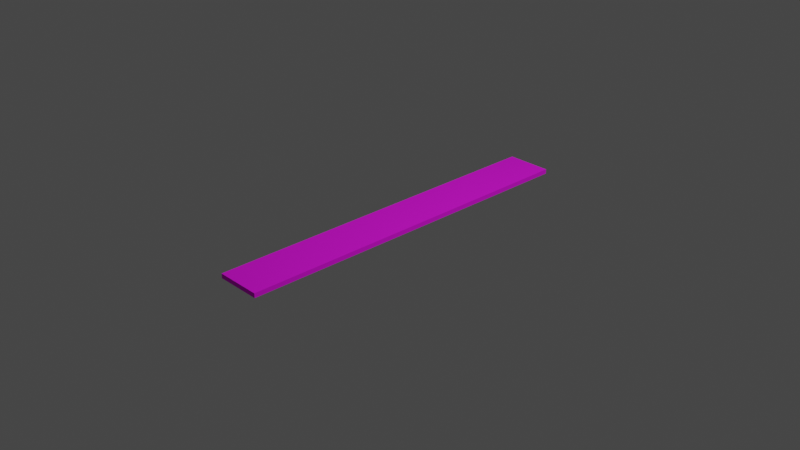 # Source: DamageTapnote.blend  (saved by Blender 3.1.7; exported with 4.5.12 LTS)
import bpy
from mathutils import Matrix  # noqa: F401  (used for matrix-valued properties, if any)

bpy.ops.wm.read_factory_settings(use_empty=True)
scene = bpy.context.scene
scene.name = 'Scene'

# ---- collections
col_collection = bpy.data.collections.new('Collection'); scene.collection.children.link(col_collection)

# ---- images (referenced by path relative to the original .blend; pixels are not part of the script)
import os
ASSET_DIR = os.environ.get("B2B_ASSET_DIR", "")  # directory of the original .blend (textures are referenced by path, not embedded)
HERE = os.path.dirname(os.path.abspath(__file__))  # packed textures are extracted next to this script under _unpacked/

def load_image(name, relpath, width, height, colorspace="sRGB"):
    """Load a texture the original file referenced (path relative to the .blend, or extracted next to this script)."""
    p = next((c for c in (os.path.join(HERE, relpath), os.path.join(ASSET_DIR, relpath)) if relpath and os.path.exists(c)), "")
    if p:
        img = bpy.data.images.load(p, check_existing=True)
        img.name = name
    else:  # same state as the original file: an image datablock whose file is absent (Cycles renders it pink)
        img = bpy.data.images.new(name, width, height)
        img.source = "FILE"
        img.filepath = "//" + (relpath or name)
    img.colorspace_settings.name = colorspace
    return img
img_damagetapnotematerial_png = load_image('damagetapnoteMaterial.png', 'damagetapnoteMaterial.png', 1024, 1024, 'sRGB')

# ---- materials (node trees are filled in below, after node groups)
mat_material = bpy.data.materials.new('Material')
mat_material.alpha_threshold = 0.0
mat_material.use_transparent_shadow = False
mat_material.line_color = (0.0, 0.0, 0.0, 1.0)

# ---- material node trees
mat_material.use_nodes = True; mat_material.node_tree.nodes.clear()
_N = mat_material.node_tree.nodes; _L = mat_material.node_tree.links
n0 = _N.new('ShaderNodeOutputMaterial'); n0.name = 'Material Output'; n0.location = (432, 300)
n1 = _N.new('ShaderNodeBsdfPrincipled'); n1.name = 'Principled BSDF'; n1.location = (142, 300)
n1.distribution = 'GGX'
n1.subsurface_method = 'RANDOM_WALK_SKIN'
n1.inputs[2].default_value = 1.0
n1.inputs[3].default_value = 1.45
n1.inputs[27].default_value = (0.0, 0.0, 0.0, 1.0)
n1.inputs[28].default_value = 1.0
n2 = _N.new('ShaderNodeTexImage'); n2.name = 'Image Texture'; n2.location = (-137, 162)
n2.image = img_damagetapnotematerial_png
n3 = _N.new('ShaderNodeTexCoord'); n3.name = 'Texture Coordinate'; n3.location = (-577, 171)
n4 = _N.new('ShaderNodeVectorRotate'); n4.name = 'Vector Rotate'; n4.location = (-357, 190)
n4.inputs[3].default_value = 4.712
_L.new(n1.outputs[0], n0.inputs[0])
_L.new(n2.outputs[0], n1.inputs[0])
_L.new(n4.outputs[0], n2.inputs[0])
_L.new(n3.outputs[0], n4.inputs[0])
n0.is_active_output = True

# ---- world
world_world = bpy.data.worlds.new('World'); scene.world = world_world
world_world.use_nodes = True; world_world.node_tree.nodes.clear()
_N = world_world.node_tree.nodes; _L = world_world.node_tree.links
n0 = _N.new('ShaderNodeOutputWorld'); n0.name = 'World Output'; n0.location = (300, 300)
n1 = _N.new('ShaderNodeBackground'); n1.name = 'Background'; n1.location = (10, 300)
n1.inputs[0].default_value = (0.05088, 0.05088, 0.05088, 1.0)
_L.new(n1.outputs[0], n0.inputs[0])
n0.is_active_output = True
world_world.color = (0.05088, 0.05088, 0.05088)
world_world.use_sun_shadow = False
world_world.sun_shadow_jitter_overblur = 0.0

# ---- cameras
cam_camera = bpy.data.cameras.new('Camera')
cam_camera.clip_end = 100.0
cam_camera.ortho_scale = 7.314

# ---- lights
light_light = bpy.data.lights.new('Light', 'POINT')
light_light.transmission_factor = 0.0
light_light.energy = 1000.0
light_light.shadow_soft_size = 0.1
light_light.shadow_maximum_resolution = 0.006
light_light.use_absolute_resolution = True

# ---- meshes
me_cube = bpy.data.meshes.new('Cube')
me_cube.from_pydata([(1.0, 1.0, 1.0), (1.0, 1.0, -1.0), (1.0, -1.0, 1.0), (1.0, -1.0, -1.0), (-1.0, 1.0, 1.0), (-1.0, 1.0, -1.0), (-1.0, -1.0, 1.0), (-1.0, -1.0, -1.0)], [], [(0, 4, 6, 2), (3, 2, 6, 7), (7, 6, 4, 5), (5, 1, 3, 7), (1, 0, 2, 3), (5, 4, 0, 1)])
_uv = me_cube.uv_layers.new(name='UVMap')
_uv.uv.foreach_set('vector', [0.625, 0.5, 0.875, 0.5, 0.875, 0.75, 0.625, 0.75, 0.375, 0.75, 0.625, 0.75, 0.625, 1.0, 0.375, 1.0, 0.375, 0.0, 0.625, 0.0, 0.625, 0.25, 0.375, 0.25, 0.125, 0.5, 0.375, 0.5, 0.375, 0.75, 0.125, 0.75, 0.375, 0.5, 0.625, 0.5, 0.625, 0.75, 0.375, 0.75, 0.375, 0.25, 0.625, 0.25, 0.625, 0.5, 0.375, 0.5])
me_cube.materials.append(mat_material)
me_cube.use_remesh_preserve_volume = False
me_cube.use_remesh_preserve_attributes = False
me_cube.use_mirror_vertex_groups = False
me_cube.update()

# ---- objects
ob_cube = bpy.data.objects.new('Cube', me_cube)
ob_light = bpy.data.objects.new('Light', light_light)
ob_camera = bpy.data.objects.new('Camera', cam_camera)

# ---- transforms, parenting, visibility, modifiers, constraints
ob_cube.location = (0.0, 0.0, 0.0)
ob_cube.scale = (0.25, 2.0, 0.025)
ob_cube.lock_rotations_4d = False
ob_cube.empty_display_type = 'ARROWS'
ob_cube.lineart.crease_threshold = 0.0
ob_light.location = (4.076, 1.005, 5.904)
ob_light.rotation_euler = (0.6503, 0.05522, 1.866)
ob_light.lock_rotations_4d = False
ob_light.empty_display_type = 'ARROWS'
ob_light.color = (0.0, 0.0, 0.0, 0.0)
ob_light.lineart.crease_threshold = 0.0
ob_camera.location = (7.359, -6.926, 4.958)
ob_camera.rotation_euler = (1.109, 0.0, 0.8149)
ob_camera.lock_rotations_4d = False
ob_camera.empty_display_type = 'ARROWS'
ob_camera.color = (0.0, 0.0, 0.0, 0.0)
ob_camera.display_type = 'WIRE'
ob_camera.lineart.crease_threshold = 0.0

# ---- collection membership
col_collection.objects.link(ob_cube)
col_collection.objects.link(ob_light)
col_collection.objects.link(ob_camera)

# ---- scene / render settings (as saved in the file)
scene.camera = ob_camera
scene.frame_start = 1; scene.frame_end = 250; scene.frame_set(1)
scene.render.engine = 'BLENDER_EEVEE_NEXT'
scene.cycles.sampling_pattern = 'TABULATED_SOBOL'
scene.cycles.use_light_tree = False
scene.view_settings.view_transform = 'Filmic'
bpy.context.view_layer.update()
